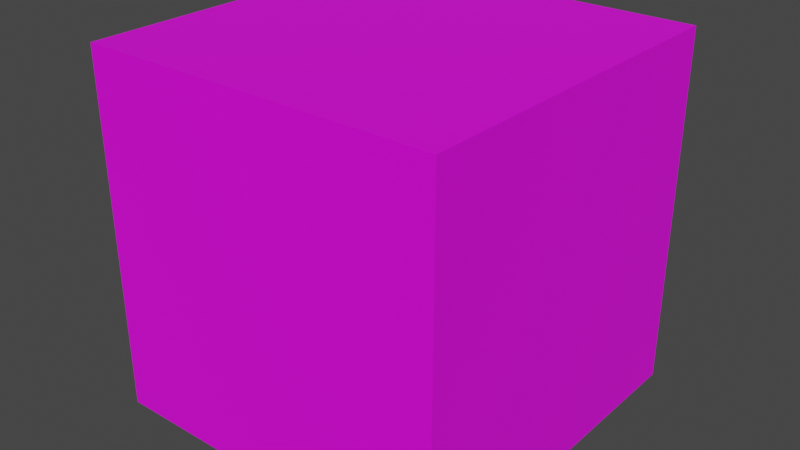 # Source: DadoAnimales.blend  (saved by Blender 3.6.11; exported with 4.5.12 LTS)
import bpy
from mathutils import Matrix  # noqa: F401  (used for matrix-valued properties, if any)

bpy.ops.wm.read_factory_settings(use_empty=True)
scene = bpy.context.scene
scene.name = 'Scene'

# ---- collections
col_collection = bpy.data.collections.new('Collection'); scene.collection.children.link(col_collection)

# ---- images (referenced by path relative to the original .blend; pixels are not part of the script)
import os
ASSET_DIR = os.environ.get("B2B_ASSET_DIR", "")  # directory of the original .blend (textures are referenced by path, not embedded)
HERE = os.path.dirname(os.path.abspath(__file__))  # packed textures are extracted next to this script under _unpacked/

def load_image(name, relpath, width, height, colorspace="sRGB"):
    """Load a texture the original file referenced (path relative to the .blend, or extracted next to this script)."""
    p = next((c for c in (os.path.join(HERE, relpath), os.path.join(ASSET_DIR, relpath)) if relpath and os.path.exists(c)), "")
    if p:
        img = bpy.data.images.load(p, check_existing=True)
        img.name = name
    else:  # same state as the original file: an image datablock whose file is absent (Cycles renders it pink)
        img = bpy.data.images.new(name, width, height)
        img.source = "FILE"
        img.filepath = "//" + (relpath or name)
    img.colorspace_settings.name = colorspace
    return img
img_dado_anim_edit_tga = load_image('dado_anim_edit.tga', 'dado_anim_edit.tga', 1024, 1024, 'sRGB')

# ---- materials (node trees are filled in below, after node groups)
mat_material = bpy.data.materials.new('Material')
mat_material.alpha_threshold = 0.0
mat_material.roughness = 0.5
mat_material.line_color = (0.0, 0.0, 0.0, 1.0)

# ---- material node trees
mat_material.use_nodes = True; mat_material.node_tree.nodes.clear()
_N = mat_material.node_tree.nodes; _L = mat_material.node_tree.links
n0 = _N.new('ShaderNodeOutputMaterial'); n0.name = 'Material Output'; n0.location = (300, 300)
n1 = _N.new('ShaderNodeBsdfPrincipled'); n1.name = 'Principled BSDF'; n1.location = (10, 300)
n1.distribution = 'GGX'
n1.subsurface_method = 'RANDOM_WALK_SKIN'
n1.inputs[3].default_value = 1.45
n1.inputs[27].default_value = (0.0, 0.0, 0.0, 1.0)
n1.inputs[28].default_value = 1.0
n2 = _N.new('ShaderNodeTexImage'); n2.name = 'Image Texture'; n2.location = (-280, 279)
n2.image = img_dado_anim_edit_tga
_L.new(n1.outputs[0], n0.inputs[0])
_L.new(n2.outputs[0], n1.inputs[0])
n0.is_active_output = True

# ---- world
world_world = bpy.data.worlds.new('World'); scene.world = world_world
world_world.use_nodes = True; world_world.node_tree.nodes.clear()
_N = world_world.node_tree.nodes; _L = world_world.node_tree.links
n0 = _N.new('ShaderNodeOutputWorld'); n0.name = 'World Output'; n0.location = (300, 300)
n1 = _N.new('ShaderNodeBackground'); n1.name = 'Background'; n1.location = (10, 300)
n1.inputs[0].default_value = (0.05088, 0.05088, 0.05088, 1.0)
_L.new(n1.outputs[0], n0.inputs[0])
n0.is_active_output = True
world_world.color = (0.05088, 0.05088, 0.05088)
world_world.use_sun_shadow = False
world_world.sun_shadow_jitter_overblur = 0.0

# ---- meshes
me_cube = bpy.data.meshes.new('Cube')
me_cube.from_pydata([(1.0, 1.0, 1.0), (1.0, 1.0, -1.0), (1.0, -1.0, 1.0), (1.0, -1.0, -1.0), (-1.0, 1.0, 1.0), (-1.0, 1.0, -1.0), (-1.0, -1.0, 1.0), (-1.0, -1.0, -1.0)], [], [(0, 4, 6, 2), (3, 2, 6, 7), (7, 6, 4, 5), (5, 1, 3, 7), (1, 0, 2, 3), (5, 4, 0, 1)])
_uv = me_cube.uv_layers.new(name='UVMap')
_uv.uv.foreach_set('vector', [0.5039, 0.328, 0.5039, 0.006237, 0.7467, 0.006237, 0.7467, 0.328, 0.2457, 0.3417, 0.2457, 0.6616, 0.004354, 0.6616, 0.004354, 0.3417, 0.9948, 0.3388, 0.9948, 0.6595, 0.7528, 0.6595, 0.7528, 0.3388, 0.5027, 0.9919, 0.5027, 0.6701, 0.7455, 0.6701, 0.7455, 0.9919, 0.4973, 0.3367, 0.4973, 0.6592, 0.2539, 0.6592, 0.2539, 0.3367, 0.744, 0.3399, 0.744, 0.6585, 0.5036, 0.6585, 0.5036, 0.3399])
me_cube.materials.append(mat_material)
me_cube.use_mirror_vertex_groups = False
me_cube.update()

# ---- objects
ob_cube = bpy.data.objects.new('Cube', me_cube)

# ---- transforms, parenting, visibility, modifiers, constraints
ob_cube.location = (0.0, 0.0, 0.0)
ob_cube.lock_rotations_4d = False
ob_cube.empty_display_type = 'ARROWS'
ob_cube.lineart.crease_threshold = 0.0

# ---- collection membership
col_collection.objects.link(ob_cube)

# ---- scene / render settings (as saved in the file)
scene.frame_start = 1; scene.frame_end = 250; scene.frame_set(1)
scene.render.engine = 'CYCLES'
scene.cycles.sampling_pattern = 'TABULATED_SOBOL'
scene.view_settings.view_transform = 'Filmic'
bpy.context.view_layer.update()

# ---- added for rendering (the .blend has no active camera and no usable light): camera, sun
cam_auto = bpy.data.cameras.new('AutoCamera')
cam_auto.lens = 50.0
cam_auto.sensor_width = 36.0
cam_auto.clip_end = 1000.0
ob_auto_camera = bpy.data.objects.new('AutoCamera', cam_auto)
scene.collection.objects.link(ob_auto_camera)
ob_auto_camera.location = (3.20507, -3.84609, 2.56406)
ob_auto_camera.rotation_euler = (1.09748, -7.21219e-08, 0.694738)
scene.camera = ob_auto_camera
light_auto_sun = bpy.data.lights.new('AutoSun', 'SUN')
light_auto_sun.energy = 3.0
light_auto_sun.angle = 0.0523599
ob_auto_sun = bpy.data.objects.new('AutoSun', light_auto_sun)
scene.collection.objects.link(ob_auto_sun)
ob_auto_sun.rotation_euler = (0.872665, 0.174533, 0.523599)
bpy.context.view_layer.update()
